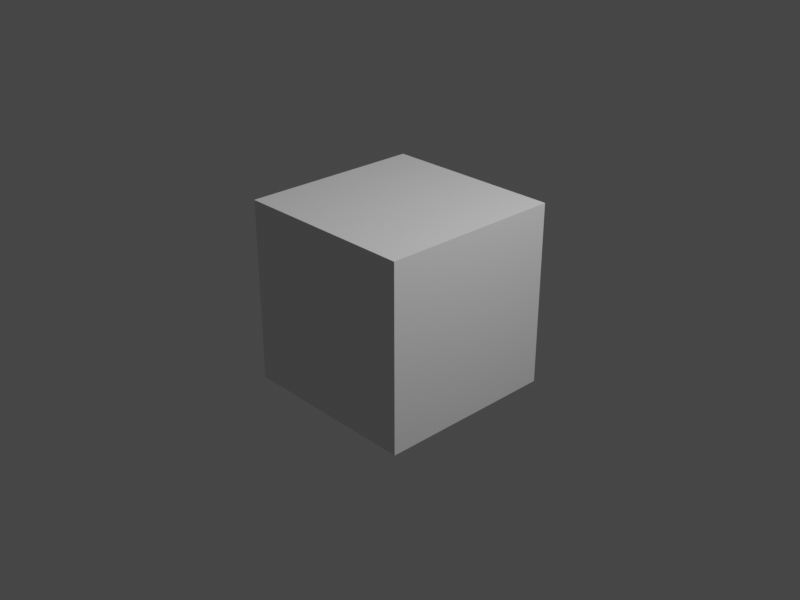 # Source: cube.blend  (saved by Blender 2.80.74; exported with 4.5.12 LTS)
import bpy
from mathutils import Matrix  # noqa: F401  (used for matrix-valued properties, if any)

bpy.ops.wm.read_factory_settings(use_empty=True)
scene = bpy.context.scene
scene.name = 'Scene'

# ---- collections
col_collection = bpy.data.collections.new('Collection'); scene.collection.children.link(col_collection)

# ---- materials (node trees are filled in below, after node groups)
mat_material = bpy.data.materials.new('Material')
mat_material.alpha_threshold = 0.0
mat_material.use_transparent_shadow = False
mat_material.line_color = (0.0, 0.0, 0.0, 1.0)

# ---- material node trees
mat_material.use_nodes = True; mat_material.node_tree.nodes.clear()
_N = mat_material.node_tree.nodes; _L = mat_material.node_tree.links
n0 = _N.new('ShaderNodeOutputMaterial'); n0.name = 'Material Output'; n0.location = (300, 300)
n1 = _N.new('ShaderNodeBsdfPrincipled'); n1.name = 'Principled BSDF'; n1.location = (10, 300)
n1.distribution = 'GGX'
n1.subsurface_method = 'BURLEY'
n1.inputs[2].default_value = 0.4
n1.inputs[3].default_value = 1.45
n1.inputs[27].default_value = (0.0, 0.0, 0.0, 1.0)
n1.inputs[28].default_value = 1.0
_L.new(n1.outputs[0], n0.inputs[0])
n0.is_active_output = True

# ---- world
world_world = bpy.data.worlds.new('World'); scene.world = world_world
world_world.use_nodes = True; world_world.node_tree.nodes.clear()
_N = world_world.node_tree.nodes; _L = world_world.node_tree.links
n0 = _N.new('ShaderNodeOutputWorld'); n0.name = 'World Output'; n0.location = (300, 300)
n1 = _N.new('ShaderNodeBackground'); n1.name = 'Background'; n1.location = (10, 300)
n1.inputs[0].default_value = (0.05088, 0.05088, 0.05088, 1.0)
_L.new(n1.outputs[0], n0.inputs[0])
n0.is_active_output = True
world_world.color = (0.05088, 0.05088, 0.05088)
world_world.use_sun_shadow = False
world_world.sun_shadow_jitter_overblur = 0.0

# ---- cameras
cam_camera = bpy.data.cameras.new('Camera')
cam_camera.clip_end = 100.0
cam_camera.ortho_scale = 7.314

# ---- lights
light_light = bpy.data.lights.new('Light', 'POINT')
light_light.transmission_factor = 0.0
light_light.energy = 1000.0
light_light.shadow_soft_size = 0.1
light_light.shadow_maximum_resolution = 0.006
light_light.use_absolute_resolution = True

# ---- meshes
me_cube = bpy.data.meshes.new('Cube')
me_cube.from_pydata([(1.0, 1.0, 1.0), (1.0, 1.0, -1.0), (1.0, -1.0, 1.0), (1.0, -1.0, -1.0), (-1.0, 1.0, 1.0), (-1.0, 1.0, -1.0), (-1.0, -1.0, 1.0), (-1.0, -1.0, -1.0)], [], [(0, 4, 6, 2), (3, 2, 6, 7), (7, 6, 4, 5), (5, 1, 3, 7), (1, 0, 2, 3), (5, 4, 0, 1)])
_uv = me_cube.uv_layers.new(name='UVMap')
_uv.uv.foreach_set('vector', [0.375, 0.0, 0.625, 0.0, 0.625, 0.25, 0.375, 0.25, 0.375, 0.25, 0.625, 0.25, 0.625, 0.5, 0.375, 0.5, 0.375, 0.5, 0.625, 0.5, 0.625, 0.75, 0.375, 0.75, 0.375, 0.75, 0.625, 0.75, 0.625, 1.0, 0.375, 1.0, 0.125, 0.5, 0.375, 0.5, 0.375, 0.75, 0.125, 0.75, 0.625, 0.5, 0.875, 0.5, 0.875, 0.75, 0.625, 0.75])
me_cube.materials.append(mat_material)
me_cube.use_remesh_preserve_volume = False
me_cube.use_remesh_preserve_attributes = False
me_cube.use_mirror_vertex_groups = False
me_cube.update()

# ---- objects
ob_cube = bpy.data.objects.new('Cube', me_cube)
ob_light = bpy.data.objects.new('Light', light_light)
ob_camera = bpy.data.objects.new('Camera', cam_camera)

# ---- transforms, parenting, visibility, modifiers, constraints
ob_cube.location = (0.0, 0.0, 0.0)
ob_cube.lock_rotations_4d = False
ob_cube.empty_display_type = 'ARROWS'
ob_cube.lineart.crease_threshold = 0.0
ob_light.location = (4.076, 1.005, 5.904)
ob_light.rotation_euler = (0.6503, 0.05522, 1.866)
ob_light.lock_rotations_4d = False
ob_light.empty_display_type = 'ARROWS'
ob_light.color = (0.0, 0.0, 0.0, 0.0)
ob_light.lineart.crease_threshold = 0.0
ob_camera.location = (7.359, -6.926, 4.958)
ob_camera.rotation_euler = (1.109, 0.0, 0.8149)
ob_camera.lock_rotations_4d = False
ob_camera.empty_display_type = 'ARROWS'
ob_camera.color = (0.0, 0.0, 0.0, 0.0)
ob_camera.display_type = 'WIRE'
ob_camera.lineart.crease_threshold = 0.0

# ---- collection membership
col_collection.objects.link(ob_cube)
col_collection.objects.link(ob_light)
col_collection.objects.link(ob_camera)

# ---- scene / render settings (as saved in the file)
scene.camera = ob_camera
scene.frame_start = 1; scene.frame_end = 250; scene.frame_set(1)
scene.render.engine = 'BLENDER_EEVEE_NEXT'
scene.render.resolution_x = 800
scene.render.resolution_y = 600
scene.cycles.use_denoising = False
scene.cycles.samples = 128
scene.cycles.sampling_pattern = 'TABULATED_SOBOL'
scene.cycles.use_adaptive_sampling = False
scene.cycles.use_light_tree = False
scene.view_settings.view_transform = 'Filmic'
bpy.context.view_layer.update()
